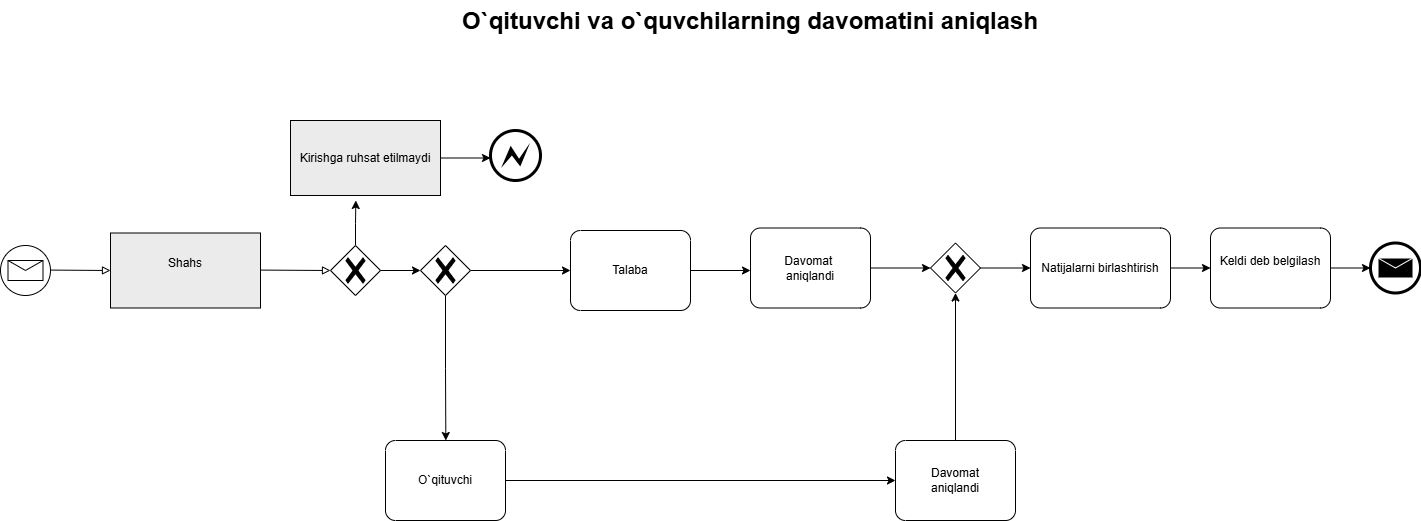

The diagram above was exported from draw.io. Its source (the exported page's mxGraphModel, read from the mxfile embedded in the PNG):
<mxGraphModel dx="1668" dy="2087" grid="1" gridSize="10" guides="1" tooltips="1" connect="1" arrows="1" fold="1" page="1" pageScale="1" pageWidth="827" pageHeight="1169" math="0" shadow="0">
  <root>
    <mxCell id="WIyWlLk6GJQsqaUBKTNV-0" />
    <mxCell id="WIyWlLk6GJQsqaUBKTNV-1" parent="WIyWlLk6GJQsqaUBKTNV-0" />
    <mxCell id="ixLRasMvl_5XYqF2wDZN-1" parent="WIyWlLk6GJQsqaUBKTNV-1" style="points=[[0.145,0.145,0],[0.5,0,0],[0.855,0.145,0],[1,0.5,0],[0.855,0.855,0],[0.5,1,0],[0.145,0.855,0],[0,0.5,0]];shape=mxgraph.bpmn.event;html=1;verticalLabelPosition=bottom;labelBackgroundColor=#ffffff;verticalAlign=top;align=center;perimeter=ellipsePerimeter;outlineConnect=0;aspect=fixed;outline=standard;symbol=message;" value="" vertex="1">
      <mxGeometry height="50" width="50" x="40" y="195" as="geometry" />
    </mxCell>
    <mxCell id="ixLRasMvl_5XYqF2wDZN-3" edge="1" parent="WIyWlLk6GJQsqaUBKTNV-1" style="endArrow=block;html=1;endFill=0;edgeStyle=elbowEdgeStyle;elbow=vertical;rounded=0;" value="">
      <mxGeometry relative="1" width="160" as="geometry">
        <mxPoint x="90" y="219.58" as="sourcePoint" />
        <mxPoint x="150" y="220" as="targetPoint" />
      </mxGeometry>
    </mxCell>
    <mxCell id="ixLRasMvl_5XYqF2wDZN-4" parent="WIyWlLk6GJQsqaUBKTNV-1" style="html=1;outlineConnect=0;whiteSpace=wrap;fillColor=#EBEBEB;shape=mxgraph.archimate3.application;appType=generic;archiType=square;" value="Shahs&lt;div&gt;&lt;br&gt;&lt;/div&gt;" vertex="1">
      <mxGeometry height="75" width="150" x="150" y="182.5" as="geometry" />
    </mxCell>
    <mxCell id="ixLRasMvl_5XYqF2wDZN-5" edge="1" parent="WIyWlLk6GJQsqaUBKTNV-1" style="endArrow=block;html=1;endFill=0;edgeStyle=elbowEdgeStyle;elbow=vertical;rounded=0;" value="">
      <mxGeometry relative="1" width="160" as="geometry">
        <mxPoint x="300" y="219.58" as="sourcePoint" />
        <mxPoint x="370" y="219.58" as="targetPoint" />
      </mxGeometry>
    </mxCell>
    <mxCell id="ixLRasMvl_5XYqF2wDZN-7" edge="1" parent="WIyWlLk6GJQsqaUBKTNV-1" source="ixLRasMvl_5XYqF2wDZN-6" style="edgeStyle=orthogonalEdgeStyle;rounded=0;orthogonalLoop=1;jettySize=auto;html=1;exitX=1;exitY=0.5;exitDx=0;exitDy=0;exitPerimeter=0;">
      <mxGeometry relative="1" as="geometry">
        <mxPoint x="460" y="220" as="targetPoint" />
      </mxGeometry>
    </mxCell>
    <mxCell id="ixLRasMvl_5XYqF2wDZN-11" edge="1" parent="WIyWlLk6GJQsqaUBKTNV-1" source="ixLRasMvl_5XYqF2wDZN-6" style="edgeStyle=orthogonalEdgeStyle;rounded=0;orthogonalLoop=1;jettySize=auto;html=1;exitX=0.5;exitY=0;exitDx=0;exitDy=0;exitPerimeter=0;">
      <mxGeometry relative="1" as="geometry">
        <mxPoint x="395.3333333333335" y="150" as="targetPoint" />
      </mxGeometry>
    </mxCell>
    <mxCell id="ixLRasMvl_5XYqF2wDZN-6" parent="WIyWlLk6GJQsqaUBKTNV-1" style="points=[[0.25,0.25,0],[0.5,0,0],[0.75,0.25,0],[1,0.5,0],[0.75,0.75,0],[0.5,1,0],[0.25,0.75,0],[0,0.5,0]];shape=mxgraph.bpmn.gateway2;html=1;verticalLabelPosition=bottom;labelBackgroundColor=#ffffff;verticalAlign=top;align=center;perimeter=rhombusPerimeter;outlineConnect=0;outline=none;symbol=none;gwType=exclusive;" value="" vertex="1">
      <mxGeometry height="50" width="50" x="370" y="195" as="geometry" />
    </mxCell>
    <mxCell id="ixLRasMvl_5XYqF2wDZN-17" edge="1" parent="WIyWlLk6GJQsqaUBKTNV-1" style="edgeStyle=orthogonalEdgeStyle;rounded=0;orthogonalLoop=1;jettySize=auto;html=1;exitX=0.5;exitY=1;exitDx=0;exitDy=0;exitPerimeter=0;">
      <mxGeometry relative="1" as="geometry">
        <mxPoint x="485" y="245" as="sourcePoint" />
        <mxPoint x="485.3333333333335" y="390" as="targetPoint" />
      </mxGeometry>
    </mxCell>
    <mxCell id="ixLRasMvl_5XYqF2wDZN-19" edge="1" parent="WIyWlLk6GJQsqaUBKTNV-1" style="edgeStyle=orthogonalEdgeStyle;rounded=0;orthogonalLoop=1;jettySize=auto;html=1;">
      <mxGeometry relative="1" as="geometry">
        <mxPoint x="510" y="220" as="sourcePoint" />
        <mxPoint x="610" y="220" as="targetPoint" />
      </mxGeometry>
    </mxCell>
    <mxCell id="ixLRasMvl_5XYqF2wDZN-14" edge="1" parent="WIyWlLk6GJQsqaUBKTNV-1" source="ixLRasMvl_5XYqF2wDZN-13" style="edgeStyle=orthogonalEdgeStyle;rounded=0;orthogonalLoop=1;jettySize=auto;html=1;">
      <mxGeometry relative="1" as="geometry">
        <mxPoint x="530" y="107.5" as="targetPoint" />
      </mxGeometry>
    </mxCell>
    <mxCell id="ixLRasMvl_5XYqF2wDZN-13" parent="WIyWlLk6GJQsqaUBKTNV-1" style="html=1;outlineConnect=0;whiteSpace=wrap;fillColor=#EBEBEB;shape=mxgraph.archimate3.application;appType=generic;archiType=square;" value="Kirishga ruhsat etilmaydi" vertex="1">
      <mxGeometry height="75" width="150" x="330" y="70" as="geometry" />
    </mxCell>
    <mxCell id="ixLRasMvl_5XYqF2wDZN-16" parent="WIyWlLk6GJQsqaUBKTNV-1" style="points=[[0.145,0.145,0],[0.5,0,0],[0.855,0.145,0],[1,0.5,0],[0.855,0.855,0],[0.5,1,0],[0.145,0.855,0],[0,0.5,0]];shape=mxgraph.bpmn.event;html=1;verticalLabelPosition=bottom;labelBackgroundColor=#ffffff;verticalAlign=top;align=center;perimeter=ellipsePerimeter;outlineConnect=0;aspect=fixed;outline=end;symbol=error;" value="" vertex="1">
      <mxGeometry height="50" width="50" x="530" y="80" as="geometry" />
    </mxCell>
    <mxCell id="ixLRasMvl_5XYqF2wDZN-29" edge="1" parent="WIyWlLk6GJQsqaUBKTNV-1" source="ixLRasMvl_5XYqF2wDZN-18" style="edgeStyle=orthogonalEdgeStyle;rounded=0;orthogonalLoop=1;jettySize=auto;html=1;entryX=0;entryY=0.5;entryDx=0;entryDy=0;entryPerimeter=0;" target="ixLRasMvl_5XYqF2wDZN-30">
      <mxGeometry relative="1" as="geometry">
        <mxPoint x="630" y="430" as="targetPoint" />
      </mxGeometry>
    </mxCell>
    <mxCell id="ixLRasMvl_5XYqF2wDZN-18" parent="WIyWlLk6GJQsqaUBKTNV-1" style="points=[[0.25,0,0],[0.5,0,0],[0.75,0,0],[1,0.25,0],[1,0.5,0],[1,0.75,0],[0.75,1,0],[0.5,1,0],[0.25,1,0],[0,0.75,0],[0,0.5,0],[0,0.25,0]];shape=mxgraph.bpmn.task2;whiteSpace=wrap;rectStyle=rounded;size=10;html=1;container=1;expand=0;collapsible=0;taskMarker=abstract;" value="O`qituvchi" vertex="1">
      <mxGeometry height="80" width="120" x="425" y="390" as="geometry" />
    </mxCell>
    <mxCell id="ixLRasMvl_5XYqF2wDZN-21" edge="1" parent="WIyWlLk6GJQsqaUBKTNV-1" source="ixLRasMvl_5XYqF2wDZN-20" style="edgeStyle=orthogonalEdgeStyle;rounded=0;orthogonalLoop=1;jettySize=auto;html=1;">
      <mxGeometry relative="1" as="geometry">
        <mxPoint x="790" y="220" as="targetPoint" />
      </mxGeometry>
    </mxCell>
    <mxCell id="ixLRasMvl_5XYqF2wDZN-20" parent="WIyWlLk6GJQsqaUBKTNV-1" style="points=[[0.25,0,0],[0.5,0,0],[0.75,0,0],[1,0.25,0],[1,0.5,0],[1,0.75,0],[0.75,1,0],[0.5,1,0],[0.25,1,0],[0,0.75,0],[0,0.5,0],[0,0.25,0]];shape=mxgraph.bpmn.task2;whiteSpace=wrap;rectStyle=rounded;size=10;html=1;container=1;expand=0;collapsible=0;taskMarker=abstract;" value="Talaba" vertex="1">
      <mxGeometry height="80" width="120" x="610" y="180" as="geometry" />
    </mxCell>
    <mxCell id="ixLRasMvl_5XYqF2wDZN-27" edge="1" parent="WIyWlLk6GJQsqaUBKTNV-1" source="ixLRasMvl_5XYqF2wDZN-22" style="edgeStyle=orthogonalEdgeStyle;rounded=0;orthogonalLoop=1;jettySize=auto;html=1;">
      <mxGeometry relative="1" as="geometry">
        <mxPoint x="970" y="217.5" as="targetPoint" />
      </mxGeometry>
    </mxCell>
    <mxCell id="ixLRasMvl_5XYqF2wDZN-22" parent="WIyWlLk6GJQsqaUBKTNV-1" style="points=[[0.25,0,0],[0.5,0,0],[0.75,0,0],[1,0.25,0],[1,0.5,0],[1,0.75,0],[0.75,1,0],[0.5,1,0],[0.25,1,0],[0,0.75,0],[0,0.5,0],[0,0.25,0]];shape=mxgraph.bpmn.task2;whiteSpace=wrap;rectStyle=rounded;size=10;html=1;container=1;expand=0;collapsible=0;taskMarker=abstract;" value="Davomat&amp;nbsp;&lt;div&gt;aniqlandi&lt;/div&gt;" vertex="1">
      <mxGeometry height="80" width="120" x="790" y="177.5" as="geometry" />
    </mxCell>
    <mxCell id="ixLRasMvl_5XYqF2wDZN-34" edge="1" parent="WIyWlLk6GJQsqaUBKTNV-1" style="edgeStyle=orthogonalEdgeStyle;rounded=0;orthogonalLoop=1;jettySize=auto;html=1;" target="ixLRasMvl_5XYqF2wDZN-35">
      <mxGeometry relative="1" as="geometry">
        <mxPoint x="1020" y="217.5" as="sourcePoint" />
        <mxPoint x="1090" y="217.5" as="targetPoint" />
      </mxGeometry>
    </mxCell>
    <mxCell id="ixLRasMvl_5XYqF2wDZN-33" edge="1" parent="WIyWlLk6GJQsqaUBKTNV-1" source="ixLRasMvl_5XYqF2wDZN-30" style="edgeStyle=orthogonalEdgeStyle;rounded=0;orthogonalLoop=1;jettySize=auto;html=1;">
      <mxGeometry relative="1" as="geometry">
        <mxPoint x="995" y="242.5" as="targetPoint" />
      </mxGeometry>
    </mxCell>
    <mxCell id="ixLRasMvl_5XYqF2wDZN-30" parent="WIyWlLk6GJQsqaUBKTNV-1" style="points=[[0.25,0,0],[0.5,0,0],[0.75,0,0],[1,0.25,0],[1,0.5,0],[1,0.75,0],[0.75,1,0],[0.5,1,0],[0.25,1,0],[0,0.75,0],[0,0.5,0],[0,0.25,0]];shape=mxgraph.bpmn.task2;whiteSpace=wrap;rectStyle=rounded;size=10;html=1;container=1;expand=0;collapsible=0;taskMarker=abstract;" value="Davomat&lt;div&gt;aniqlandi&lt;/div&gt;" vertex="1">
      <mxGeometry height="80" width="120" x="935" y="390" as="geometry" />
    </mxCell>
    <mxCell id="ixLRasMvl_5XYqF2wDZN-36" edge="1" parent="WIyWlLk6GJQsqaUBKTNV-1" source="ixLRasMvl_5XYqF2wDZN-35" style="edgeStyle=orthogonalEdgeStyle;rounded=0;orthogonalLoop=1;jettySize=auto;html=1;">
      <mxGeometry relative="1" as="geometry">
        <mxPoint x="1250" y="217.5" as="targetPoint" />
      </mxGeometry>
    </mxCell>
    <mxCell id="ixLRasMvl_5XYqF2wDZN-35" parent="WIyWlLk6GJQsqaUBKTNV-1" style="points=[[0.25,0,0],[0.5,0,0],[0.75,0,0],[1,0.25,0],[1,0.5,0],[1,0.75,0],[0.75,1,0],[0.5,1,0],[0.25,1,0],[0,0.75,0],[0,0.5,0],[0,0.25,0]];shape=mxgraph.bpmn.task2;whiteSpace=wrap;rectStyle=rounded;size=10;html=1;container=1;expand=0;collapsible=0;taskMarker=abstract;" value="Natijalarni birlashtirish" vertex="1">
      <mxGeometry height="80" width="140" x="1070" y="177.5" as="geometry" />
    </mxCell>
    <mxCell id="ixLRasMvl_5XYqF2wDZN-39" edge="1" parent="WIyWlLk6GJQsqaUBKTNV-1" source="ixLRasMvl_5XYqF2wDZN-37" style="edgeStyle=orthogonalEdgeStyle;rounded=0;orthogonalLoop=1;jettySize=auto;html=1;">
      <mxGeometry relative="1" as="geometry">
        <mxPoint x="1410.0000000000005" y="217.5" as="targetPoint" />
      </mxGeometry>
    </mxCell>
    <mxCell id="ixLRasMvl_5XYqF2wDZN-37" parent="WIyWlLk6GJQsqaUBKTNV-1" style="points=[[0.25,0,0],[0.5,0,0],[0.75,0,0],[1,0.25,0],[1,0.5,0],[1,0.75,0],[0.75,1,0],[0.5,1,0],[0.25,1,0],[0,0.75,0],[0,0.5,0],[0,0.25,0]];shape=mxgraph.bpmn.task2;whiteSpace=wrap;rectStyle=rounded;size=10;html=1;container=1;expand=0;collapsible=0;taskMarker=abstract;" value="&lt;div&gt;&lt;div&gt;Keldi deb belgilash&lt;/div&gt;&lt;/div&gt;&lt;div&gt;&lt;br&gt;&lt;/div&gt;" vertex="1">
      <mxGeometry height="80" width="120" x="1250" y="177.5" as="geometry" />
    </mxCell>
    <mxCell id="ixLRasMvl_5XYqF2wDZN-40" parent="WIyWlLk6GJQsqaUBKTNV-1" style="points=[[0.145,0.145,0],[0.5,0,0],[0.855,0.145,0],[1,0.5,0],[0.855,0.855,0],[0.5,1,0],[0.145,0.855,0],[0,0.5,0]];shape=mxgraph.bpmn.event;html=1;verticalLabelPosition=bottom;labelBackgroundColor=#ffffff;verticalAlign=top;align=center;perimeter=ellipsePerimeter;outlineConnect=0;aspect=fixed;outline=end;symbol=message;" value="" vertex="1">
      <mxGeometry height="50" width="50" x="1410" y="192.5" as="geometry" />
    </mxCell>
    <mxCell id="V4NMDUEORWWBcpWAPL4--0" parent="WIyWlLk6GJQsqaUBKTNV-1" style="points=[[0.25,0.25,0],[0.5,0,0],[0.75,0.25,0],[1,0.5,0],[0.75,0.75,0],[0.5,1,0],[0.25,0.75,0],[0,0.5,0]];shape=mxgraph.bpmn.gateway2;html=1;verticalLabelPosition=bottom;labelBackgroundColor=#ffffff;verticalAlign=top;align=center;perimeter=rhombusPerimeter;outlineConnect=0;outline=none;symbol=none;gwType=exclusive;" value="" vertex="1">
      <mxGeometry height="50" width="50" x="460" y="195" as="geometry" />
    </mxCell>
    <mxCell id="V4NMDUEORWWBcpWAPL4--1" parent="WIyWlLk6GJQsqaUBKTNV-1" style="points=[[0.25,0.25,0],[0.5,0,0],[0.75,0.25,0],[1,0.5,0],[0.75,0.75,0],[0.5,1,0],[0.25,0.75,0],[0,0.5,0]];shape=mxgraph.bpmn.gateway2;html=1;verticalLabelPosition=bottom;labelBackgroundColor=#ffffff;verticalAlign=top;align=center;perimeter=rhombusPerimeter;outlineConnect=0;outline=none;symbol=none;gwType=exclusive;" value="" vertex="1">
      <mxGeometry height="50" width="50" x="970" y="192.5" as="geometry" />
    </mxCell>
    <mxCell id="V4NMDUEORWWBcpWAPL4--2" parent="WIyWlLk6GJQsqaUBKTNV-1" style="text;html=1;whiteSpace=wrap;overflow=hidden;rounded=0;" value="&lt;h1 style=&quot;margin-top: 0px;&quot;&gt;O`qituvchi va o`quvchilarning davomatini aniqlash&lt;/h1&gt;" vertex="1">
      <mxGeometry height="120" width="630" x="500" y="-50" as="geometry" />
    </mxCell>
  </root>
</mxGraphModel>